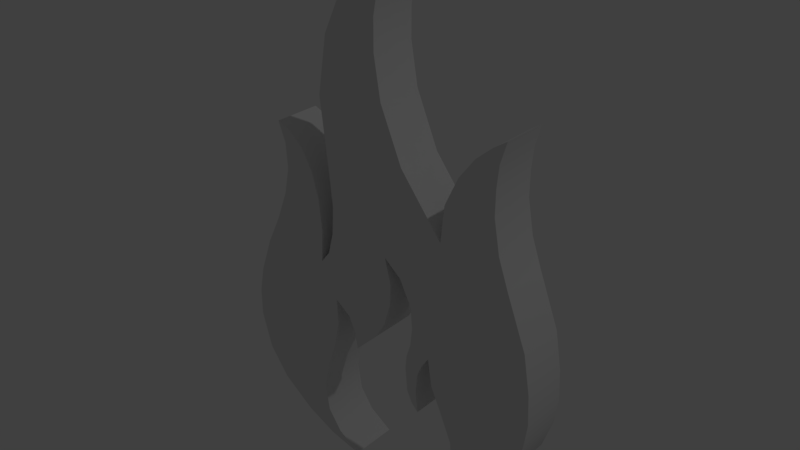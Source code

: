 # Source: Flame.blend  (saved by Blender 2.78.0; exported with 4.5.12 LTS)
import bpy
from mathutils import Matrix  # noqa: F401  (used for matrix-valued properties, if any)

bpy.ops.wm.read_factory_settings(use_empty=True)
scene = bpy.context.scene
scene.name = 'Scene'

# ---- collections
col_collection_1 = bpy.data.collections.new('Collection 1'); scene.collection.children.link(col_collection_1)

# ---- world
world_world = bpy.data.worlds.new('World'); scene.world = world_world
world_world.color = (0.05088, 0.05088, 0.05088)
world_world.use_sun_shadow = False
world_world.sun_shadow_jitter_overblur = 0.0
world_world.cycles.sampling_method = 'MANUAL'

# ---- lights
light_lamp = bpy.data.lights.new('Lamp', 'POINT')
light_lamp.transmission_factor = 0.0
light_lamp.cutoff_distance = 30.0
light_lamp.energy = 100.0
light_lamp.shadow_buffer_clip_start = 1.001
light_lamp.shadow_soft_size = 0.1
light_lamp.shadow_maximum_resolution = 0.006
light_lamp.use_absolute_resolution = True

# ---- meshes
me_plane = bpy.data.meshes.new('Plane')
me_plane.from_pydata([(-0.1715, 0.7995, 3.776e-07), (-0.02959, 0.7506, 3.674e-07), (-0.1151, 0.8733, -2.659e-08), (-0.009559, 0.8595, -2.949e-08), (-0.238, 0.6549, 3.473e-07), (-0.02997, 0.633, 3.427e-07), (-0.2726, 0.4361, 3.014e-07), (-0.003032, 0.4738, 3.093e-07), (-0.2376, 0.1449, 2.403e-07), (0.08253, 0.2695, 2.664e-07), (0.107, 0.006741, 2.113e-07), (0.2474, 0.05241, 2.209e-07), (-0.2321, -0.07542, 1.94e-07), (0.03529, -0.182, 1.717e-07), (-0.2525, -0.1579, 1.767e-07), (0.006405, -0.3544, 1.355e-07), (-0.2879, -0.2035, 1.671e-07), (-0.2216, -0.3399, 1.385e-07), (-0.0363, -0.4243, 1.208e-07), (-0.1621, -0.3858, 1.289e-07), (-0.1355, -0.4395, 1.176e-07), (-0.1226, -0.5094, 1.03e-07), (-0.1226, -0.5094, 1.03e-07), (-0.1472, -0.2564, 1.56e-07), (0.03314, -0.2637, 1.545e-07), (-0.5571, -0.2126, 1.652e-07), (-0.604, -0.3489, 1.366e-07), (-0.2814, -0.07864, 1.934e-07), (-0.5027, -0.09805, 1.893e-07), (-0.2944, 0.03976, 2.182e-07), (-0.4594, 0.01711, 2.134e-07), (-0.3228, 0.1407, 2.394e-07), (-0.4393, 0.12, 2.35e-07), (-0.3688, 0.2196, 2.559e-07), (-0.4468, 0.2176, 2.555e-07), (-0.4238, 0.2694, 2.664e-07), (-0.4762, 0.2923, 2.712e-07), (-0.2158, -0.4395, 1.176e-07), (-0.6224, -0.4474, 1.16e-07), (-0.2358, -0.543, 9.59e-08), (-0.6217, -0.5532, 9.375e-08), (-0.2714, -0.6453, 7.444e-08), (-0.5813, -0.6913, 6.479e-08), (-0.2928, -0.7494, 5.259e-08), (-0.5039, -0.8003, 4.192e-08), (-0.2759, -0.8536, 3.073e-08), (-0.3799, -0.8974, 2.152e-08), (-0.2226, -0.9323, 1.421e-08), (-0.2627, -0.9571, 8.993e-09), (-0.1337, -0.9946, 1.142e-09), (-0.2259, 0.03176, 2.165e-07), (0.011, -0.08554, 1.919e-07), (0.5163, -0.02903, 2.038e-07), (0.07795, -0.1433, 1.798e-07), (0.5928, -0.232, 1.612e-07), (0.1251, -0.2385, 1.598e-07), (0.6169, -0.3809, 1.299e-07), (0.1323, -0.3225, 1.422e-07), (0.2036, -0.4173, 1.223e-07), (0.1245, -0.393, 1.274e-07), (0.1575, -0.5021, 1.045e-07), (0.1034, -0.4938, 1.062e-07), (0.15, -0.5805, 8.803e-08), (0.1116, -0.5875, 8.656e-08), (0.1592, -0.662, 7.094e-08), (0.1324, -0.6326, 7.711e-08), (0.1082, -0.4442, 1.166e-07), (0.176, -0.458, 1.137e-07), (0.6219, -0.4981, 1.053e-07), (0.2194, -0.5229, 1.001e-07), (0.261, -0.6144, 8.091e-08), (0.4779, 0.08152, 2.27e-07), (0.5662, -0.7144, 5.993e-08), (0.3076, -0.7251, 5.769e-08), (0.6078, -0.5955, 8.489e-08), (0.486, -0.8212, 3.752e-08), (0.3142, -0.8204, 3.769e-08), (0.369, -0.9024, 2.047e-08), (0.2974, -0.8896, 2.317e-08), (0.3089, -0.9315, 1.438e-08), (0.227, -0.959, 8.604e-09), (0.2616, 0.1922, 2.502e-07), (0.4554, 0.2113, 2.542e-07), (0.314, 0.3036, 2.736e-07), (0.4565, 0.3077, 2.744e-07), (0.3759, 0.3846, 2.906e-07), (0.4652, 0.3907, 2.919e-07), (0.4397, 0.4389, 3.02e-07), (0.4904, 0.4725, 3.09e-07), (-0.03641, 0.9437, -1.182e-08), (0.04219, 0.994, -1.253e-09), (-0.1151, 0.8733, -0.1878), (-0.1715, 0.7995, -0.1878), (-0.02959, 0.7506, -0.1878), (-0.009559, 0.8595, -0.1878), (-0.238, 0.6549, -0.1878), (-0.02997, 0.633, -0.1878), (-0.2726, 0.4361, -0.1878), (-0.003032, 0.4738, -0.1878), (-0.2376, 0.1449, -0.1878), (0.08253, 0.2695, -0.1878), (0.107, 0.006741, -0.1878), (0.2474, 0.05241, -0.1878), (-0.2321, -0.07542, -0.1878), (0.03529, -0.182, -0.1878), (-0.2259, 0.03176, -0.1878), (0.011, -0.08554, -0.1878), (-0.1472, -0.2564, -0.1878), (0.006405, -0.3544, -0.1878), (-0.2525, -0.1579, -0.1878), (0.03314, -0.2637, -0.1878), (-0.2879, -0.2035, -0.1878), (-0.2216, -0.3399, -0.1878), (-0.1621, -0.3858, -0.1878), (-0.1355, -0.4395, -0.1878), (-0.0363, -0.4243, -0.1878), (-0.1226, -0.5094, -0.1878), (-0.604, -0.3489, -0.1878), (-0.5571, -0.2126, -0.1878), (-0.5027, -0.09805, -0.1878), (-0.2814, -0.07864, -0.1878), (-0.4594, 0.01711, -0.1878), (-0.2944, 0.03976, -0.1878), (-0.4393, 0.12, -0.1878), (-0.3228, 0.1407, -0.1878), (-0.4468, 0.2176, -0.1878), (-0.3688, 0.2196, -0.1878), (-0.4762, 0.2923, -0.1878), (-0.4238, 0.2694, -0.1878), (-0.2158, -0.4395, -0.1878), (-0.6224, -0.4474, -0.1878), (-0.2358, -0.543, -0.1878), (-0.6217, -0.5532, -0.1878), (-0.2714, -0.6453, -0.1878), (-0.5813, -0.6913, -0.1878), (-0.2928, -0.7494, -0.1878), (-0.5039, -0.8003, -0.1878), (-0.2759, -0.8536, -0.1878), (-0.3799, -0.8974, -0.1878), (-0.2226, -0.9323, -0.1878), (-0.2627, -0.9571, -0.1878), (-0.1337, -0.9946, -0.1878), (0.07795, -0.1433, -0.1878), (0.5163, -0.02903, -0.1878), (0.1251, -0.2385, -0.1878), (0.5928, -0.232, -0.1878), (0.1323, -0.3225, -0.1878), (0.6169, -0.3809, -0.1878), (0.1245, -0.393, -0.1878), (0.2036, -0.4173, -0.1878), (0.1034, -0.4938, -0.1878), (0.1575, -0.5021, -0.1878), (0.1082, -0.4442, -0.1878), (0.176, -0.458, -0.1878), (0.1116, -0.5875, -0.1878), (0.15, -0.5805, -0.1878), (0.1592, -0.662, -0.1878), (0.1324, -0.6326, -0.1878), (0.2194, -0.5229, -0.1878), (0.6219, -0.4981, -0.1878), (0.486, -0.8212, -0.1878), (0.5662, -0.7144, -0.1878), (0.3142, -0.8204, -0.1878), (0.3076, -0.7251, -0.1878), (0.4779, 0.08152, -0.1878), (0.261, -0.6144, -0.1878), (0.6078, -0.5955, -0.1878), (0.2974, -0.8896, -0.1878), (0.369, -0.9024, -0.1878), (0.227, -0.959, -0.1878), (0.3089, -0.9315, -0.1878), (0.4554, 0.2113, -0.1878), (0.2616, 0.1922, -0.1878), (0.4565, 0.3077, -0.1878), (0.314, 0.3036, -0.1878), (0.4652, 0.3907, -0.1878), (0.3759, 0.3846, -0.1878), (0.4904, 0.4725, -0.1878), (0.4397, 0.4389, -0.1878), (0.04219, 0.994, -0.1878), (-0.03641, 0.9437, -0.1878)], [(20, 21), (21, 22)], [(0, 1, 3, 2), (1, 0, 4, 5), (5, 4, 6, 7), (7, 6, 8, 9), (9, 8, 10, 11), (51, 50, 12, 13), (13, 12, 14, 23, 15, 24), (17, 23, 14, 16), (15, 23, 17, 19), (18, 20, 22), (16, 25, 26, 17), (19, 20, 18, 15), (16, 27, 28, 25), (27, 29, 30, 28), (29, 31, 32, 30), (31, 33, 34, 32), (33, 35, 36, 34), (26, 38, 37, 17), (38, 40, 39, 37), (40, 42, 41, 39), (42, 44, 43, 41), (44, 46, 45, 43), (46, 48, 47, 45), (48, 49, 47), (10, 8, 50, 51), (10, 51, 53, 52), (52, 53, 55, 54), (54, 55, 57, 56), (56, 57, 59, 58), (67, 66, 61, 60), (60, 61, 63, 62), (62, 63, 65, 64), (58, 59, 66, 67), (56, 58, 69, 68), (11, 10, 52, 71), (74, 70, 73, 72), (68, 69, 70, 74), (72, 73, 76, 75), (75, 76, 78, 77), (77, 78, 80, 79), (11, 71, 82, 81), (81, 82, 84, 83), (83, 84, 86, 85), (85, 86, 88, 87), (2, 3, 90, 89), (92, 91, 94, 93), (93, 96, 95, 92), (96, 98, 97, 95), (98, 100, 99, 97), (100, 102, 101, 99), (106, 104, 103, 105), (104, 110, 108, 107, 109, 103), (112, 111, 109, 107), (108, 113, 112, 107), (115, 116, 114), (111, 112, 117, 118), (113, 108, 115, 114), (111, 118, 119, 120), (120, 119, 121, 122), (122, 121, 123, 124), (124, 123, 125, 126), (126, 125, 127, 128), (117, 112, 129, 130), (130, 129, 131, 132), (132, 131, 133, 134), (134, 133, 135, 136), (136, 135, 137, 138), (138, 137, 139, 140), (140, 139, 141), (101, 106, 105, 99), (101, 143, 142, 106), (143, 145, 144, 142), (145, 147, 146, 144), (147, 149, 148, 146), (153, 151, 150, 152), (151, 155, 154, 150), (155, 156, 157, 154), (149, 153, 152, 148), (147, 159, 158, 149), (102, 164, 143, 101), (166, 161, 163, 165), (159, 166, 165, 158), (161, 160, 162, 163), (160, 168, 167, 162), (168, 170, 169, 167), (102, 172, 171, 164), (172, 174, 173, 171), (174, 176, 175, 173), (176, 178, 177, 175), (91, 180, 179, 94), (62, 155, 151, 60), (44, 136, 138, 46), (64, 156, 155, 62), (30, 121, 119, 28), (50, 105, 103, 12), (71, 164, 171, 82), (63, 154, 157, 65), (47, 139, 137, 45), (27, 120, 122, 29), (81, 172, 102, 11), (65, 157, 156, 64), (46, 138, 140, 48), (59, 148, 152, 66), (49, 141, 139, 47), (32, 123, 121, 30), (12, 103, 109, 14), (82, 171, 173, 84), (60, 151, 153, 67), (48, 140, 141, 49), (29, 122, 124, 31), (24, 110, 104, 13), (83, 174, 172, 81), (8, 99, 105, 50), (13, 104, 106, 51), (34, 125, 123, 32), (14, 109, 111, 16), (84, 173, 175, 86), (58, 149, 158, 69), (31, 124, 126, 33), (85, 176, 174, 83), (68, 159, 147, 56), (35, 128, 127, 36), (19, 113, 114, 20), (88, 177, 178, 87), (75, 160, 161, 72), (51, 106, 142, 53), (36, 127, 125, 34), (18, 115, 108, 15), (86, 175, 177, 88), (2, 91, 92, 0), (33, 126, 128, 35), (17, 112, 113, 19), (87, 178, 176, 85), (73, 163, 162, 76), (90, 179, 180, 89), (1, 93, 94, 3), (53, 142, 144, 55), (37, 129, 112, 17), (3, 94, 179, 90), (69, 158, 165, 70), (54, 145, 143, 52), (26, 117, 130, 38), (89, 180, 91, 2), (22, 116, 115, 18), (0, 92, 95, 4), (52, 143, 164, 71), (55, 144, 146, 57), (39, 131, 129, 37), (5, 96, 93, 1), (72, 161, 166, 74), (56, 147, 145, 54), (38, 130, 132, 40), (20, 114, 116, 22), (74, 166, 159, 68), (4, 95, 97, 6), (57, 146, 148, 59), (41, 133, 131, 39), (15, 108, 110, 24), (7, 98, 96, 5), (70, 165, 163, 73), (40, 132, 134, 42), (25, 118, 117, 26), (6, 97, 99, 8), (76, 162, 167, 78), (66, 152, 150, 61), (43, 135, 133, 41), (9, 100, 98, 7), (77, 168, 160, 75), (67, 153, 149, 58), (42, 134, 136, 44), (80, 169, 170, 79), (28, 119, 118, 25), (78, 167, 169, 80), (61, 150, 154, 63), (45, 137, 135, 43), (16, 111, 120, 27), (11, 102, 100, 9), (79, 170, 168, 77)])
me_plane.polygons.foreach_set('use_smooth', [True] * 178)
me_plane.use_remesh_preserve_volume = False
me_plane.use_remesh_preserve_attributes = False
me_plane.use_mirror_vertex_groups = False
me_plane.update()

# ---- objects
ob_plane = bpy.data.objects.new('Plane', me_plane)
ob_lamp = bpy.data.objects.new('Lamp', light_lamp)

# ---- transforms, parenting, visibility, modifiers, constraints
ob_plane.location = (0.0, 0.0, 0.0)
ob_plane.rotation_euler = (1.571, 2.22e-16, 2.22e-16)
ob_plane.lineart.crease_threshold = 0.0
_m = ob_plane.modifiers.new('EdgeSplit', 'EDGE_SPLIT')
ob_lamp.location = (4.076, 2.664, 5.904)
ob_lamp.rotation_euler = (0.6503, 0.05522, 1.866)
ob_lamp.lock_rotations_4d = False
ob_lamp.empty_display_type = 'ARROWS'
ob_lamp.color = (0.0, 0.0, 0.0, 0.0)
ob_lamp.lineart.crease_threshold = 0.0

# ---- collection membership
col_collection_1.objects.link(ob_plane)
col_collection_1.objects.link(ob_lamp)

# ---- scene / render settings (as saved in the file)
scene.frame_start = 1; scene.frame_end = 250; scene.frame_set(1)
scene.render.engine = 'BLENDER_EEVEE_NEXT'
scene.render.resolution_percentage = 50
scene.render.dither_intensity = 0.0
scene.cycles.use_denoising = False
scene.cycles.samples = 128
scene.cycles.sampling_pattern = 'TABULATED_SOBOL'
scene.cycles.light_sampling_threshold = 0.0
scene.cycles.use_adaptive_sampling = False
scene.cycles.use_light_tree = False
scene.cycles.blur_glossy = 0.0
scene.cycles.sample_clamp_indirect = 0.0
scene.view_settings.view_transform = 'Standard'
bpy.context.view_layer.update()

# ---- added for rendering (the .blend has no active camera): camera
cam_auto = bpy.data.cameras.new('AutoCamera')
cam_auto.lens = 50.0
cam_auto.sensor_width = 36.0
cam_auto.clip_end = 1000.0
ob_auto_camera = bpy.data.objects.new('AutoCamera', cam_auto)
scene.collection.objects.link(ob_auto_camera)
ob_auto_camera.location = (2.1771, -2.5189, 1.74161)
ob_auto_camera.rotation_euler = (1.09748, -7.21219e-08, 0.694738)
scene.camera = ob_auto_camera
bpy.context.view_layer.update()
